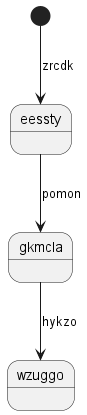

The diagram above was rendered by PlantUML. Its source (embedded in the PNG):
@startuml
state eessty
[*] --> eessty : zrcdk
eessty --> gkmcla : pomon
gkmcla --> wzuggo : hykzo
@enduml